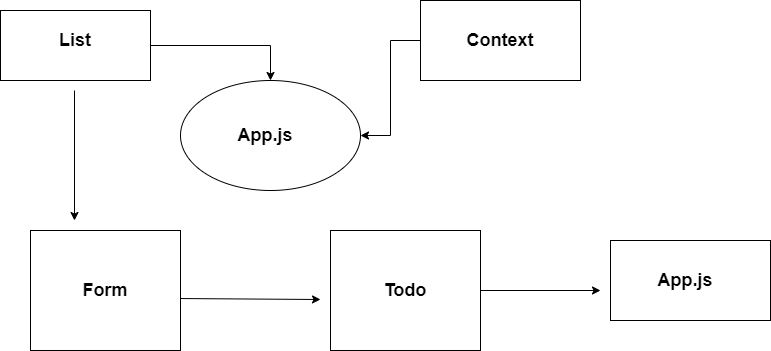

The diagram above was exported from draw.io. Its source (the exported page's mxGraphModel, read from the mxfile embedded in the PNG):
<mxGraphModel dx="868" dy="450" grid="1" gridSize="10" guides="1" tooltips="1" connect="1" arrows="1" fold="1" page="1" pageScale="1" pageWidth="850" pageHeight="1100" math="0" shadow="0">
  <root>
    <mxCell id="0" />
    <mxCell id="1" parent="0" />
    <mxCell id="W_MwZz4kko6ESVZ3g1Vi-25" style="edgeStyle=orthogonalEdgeStyle;rounded=0;orthogonalLoop=1;jettySize=auto;html=1;exitX=1;exitY=0.5;exitDx=0;exitDy=0;entryX=0.5;entryY=0;entryDx=0;entryDy=0;" edge="1" parent="1" source="W_MwZz4kko6ESVZ3g1Vi-1" target="W_MwZz4kko6ESVZ3g1Vi-9">
      <mxGeometry relative="1" as="geometry" />
    </mxCell>
    <mxCell id="W_MwZz4kko6ESVZ3g1Vi-1" value="" style="rounded=0;whiteSpace=wrap;html=1;" vertex="1" parent="1">
      <mxGeometry x="50" y="50" width="150" height="70" as="geometry" />
    </mxCell>
    <mxCell id="W_MwZz4kko6ESVZ3g1Vi-3" value="" style="endArrow=classic;html=1;" edge="1" parent="1">
      <mxGeometry width="50" height="50" relative="1" as="geometry">
        <mxPoint x="124" y="130" as="sourcePoint" />
        <mxPoint x="124" y="260" as="targetPoint" />
      </mxGeometry>
    </mxCell>
    <mxCell id="W_MwZz4kko6ESVZ3g1Vi-4" value="" style="rounded=0;whiteSpace=wrap;html=1;" vertex="1" parent="1">
      <mxGeometry x="80" y="270" width="150" height="120" as="geometry" />
    </mxCell>
    <mxCell id="W_MwZz4kko6ESVZ3g1Vi-5" value="" style="endArrow=classic;html=1;exitX=1;exitY=0.567;exitDx=0;exitDy=0;exitPerimeter=0;entryX=0;entryY=0.5;entryDx=0;entryDy=0;" edge="1" parent="1" source="W_MwZz4kko6ESVZ3g1Vi-4">
      <mxGeometry width="50" height="50" relative="1" as="geometry">
        <mxPoint x="400" y="260" as="sourcePoint" />
        <mxPoint x="370" y="339" as="targetPoint" />
      </mxGeometry>
    </mxCell>
    <mxCell id="W_MwZz4kko6ESVZ3g1Vi-8" value="" style="rounded=0;whiteSpace=wrap;html=1;" vertex="1" parent="1">
      <mxGeometry x="380" y="270" width="150" height="120" as="geometry" />
    </mxCell>
    <mxCell id="W_MwZz4kko6ESVZ3g1Vi-9" value="" style="ellipse;whiteSpace=wrap;html=1;" vertex="1" parent="1">
      <mxGeometry x="230" y="120" width="180" height="110" as="geometry" />
    </mxCell>
    <mxCell id="W_MwZz4kko6ESVZ3g1Vi-26" style="edgeStyle=orthogonalEdgeStyle;rounded=0;orthogonalLoop=1;jettySize=auto;html=1;exitX=0;exitY=0.5;exitDx=0;exitDy=0;" edge="1" parent="1" source="W_MwZz4kko6ESVZ3g1Vi-10" target="W_MwZz4kko6ESVZ3g1Vi-9">
      <mxGeometry relative="1" as="geometry" />
    </mxCell>
    <mxCell id="W_MwZz4kko6ESVZ3g1Vi-10" value="" style="rounded=0;whiteSpace=wrap;html=1;" vertex="1" parent="1">
      <mxGeometry x="470" y="40" width="160" height="80" as="geometry" />
    </mxCell>
    <mxCell id="W_MwZz4kko6ESVZ3g1Vi-11" value="" style="rounded=0;whiteSpace=wrap;html=1;" vertex="1" parent="1">
      <mxGeometry x="660" y="280" width="160" height="80" as="geometry" />
    </mxCell>
    <mxCell id="W_MwZz4kko6ESVZ3g1Vi-13" value="" style="endArrow=classic;html=1;exitX=1;exitY=0.5;exitDx=0;exitDy=0;" edge="1" parent="1" source="W_MwZz4kko6ESVZ3g1Vi-8">
      <mxGeometry width="50" height="50" relative="1" as="geometry">
        <mxPoint x="660" y="260" as="sourcePoint" />
        <mxPoint x="650" y="330" as="targetPoint" />
      </mxGeometry>
    </mxCell>
    <mxCell id="W_MwZz4kko6ESVZ3g1Vi-16" value="&lt;font style=&quot;font-size: 18px&quot;&gt;&lt;b&gt;App.js&lt;/b&gt;&lt;/font&gt;" style="text;html=1;strokeColor=none;fillColor=none;align=center;verticalAlign=middle;whiteSpace=wrap;rounded=0;" vertex="1" parent="1">
      <mxGeometry x="680" y="300" width="110" height="40" as="geometry" />
    </mxCell>
    <mxCell id="W_MwZz4kko6ESVZ3g1Vi-19" value="&lt;font style=&quot;font-size: 18px&quot;&gt;&lt;b&gt;Context&lt;/b&gt;&lt;/font&gt;" style="text;html=1;strokeColor=none;fillColor=none;align=center;verticalAlign=middle;whiteSpace=wrap;rounded=0;" vertex="1" parent="1">
      <mxGeometry x="495" y="60" width="110" height="40" as="geometry" />
    </mxCell>
    <mxCell id="W_MwZz4kko6ESVZ3g1Vi-20" value="&lt;font style=&quot;font-size: 18px&quot;&gt;&lt;b&gt;App.js&lt;/b&gt;&lt;/font&gt;" style="text;html=1;strokeColor=none;fillColor=none;align=center;verticalAlign=middle;whiteSpace=wrap;rounded=0;" vertex="1" parent="1">
      <mxGeometry x="260" y="155" width="110" height="40" as="geometry" />
    </mxCell>
    <mxCell id="W_MwZz4kko6ESVZ3g1Vi-21" value="&lt;font style=&quot;font-size: 18px&quot;&gt;&lt;b&gt;Todo&lt;/b&gt;&lt;/font&gt;" style="text;html=1;strokeColor=none;fillColor=none;align=center;verticalAlign=middle;whiteSpace=wrap;rounded=0;" vertex="1" parent="1">
      <mxGeometry x="400" y="310" width="110" height="40" as="geometry" />
    </mxCell>
    <mxCell id="W_MwZz4kko6ESVZ3g1Vi-22" value="&lt;font style=&quot;font-size: 18px&quot;&gt;&lt;b&gt;Form&lt;/b&gt;&lt;/font&gt;" style="text;html=1;strokeColor=none;fillColor=none;align=center;verticalAlign=middle;whiteSpace=wrap;rounded=0;" vertex="1" parent="1">
      <mxGeometry x="100" y="310" width="110" height="40" as="geometry" />
    </mxCell>
    <mxCell id="W_MwZz4kko6ESVZ3g1Vi-23" value="&lt;font style=&quot;font-size: 18px&quot;&gt;&lt;b&gt;List&lt;/b&gt;&lt;/font&gt;" style="text;html=1;strokeColor=none;fillColor=none;align=center;verticalAlign=middle;whiteSpace=wrap;rounded=0;" vertex="1" parent="1">
      <mxGeometry x="70" y="60" width="110" height="40" as="geometry" />
    </mxCell>
  </root>
</mxGraphModel>